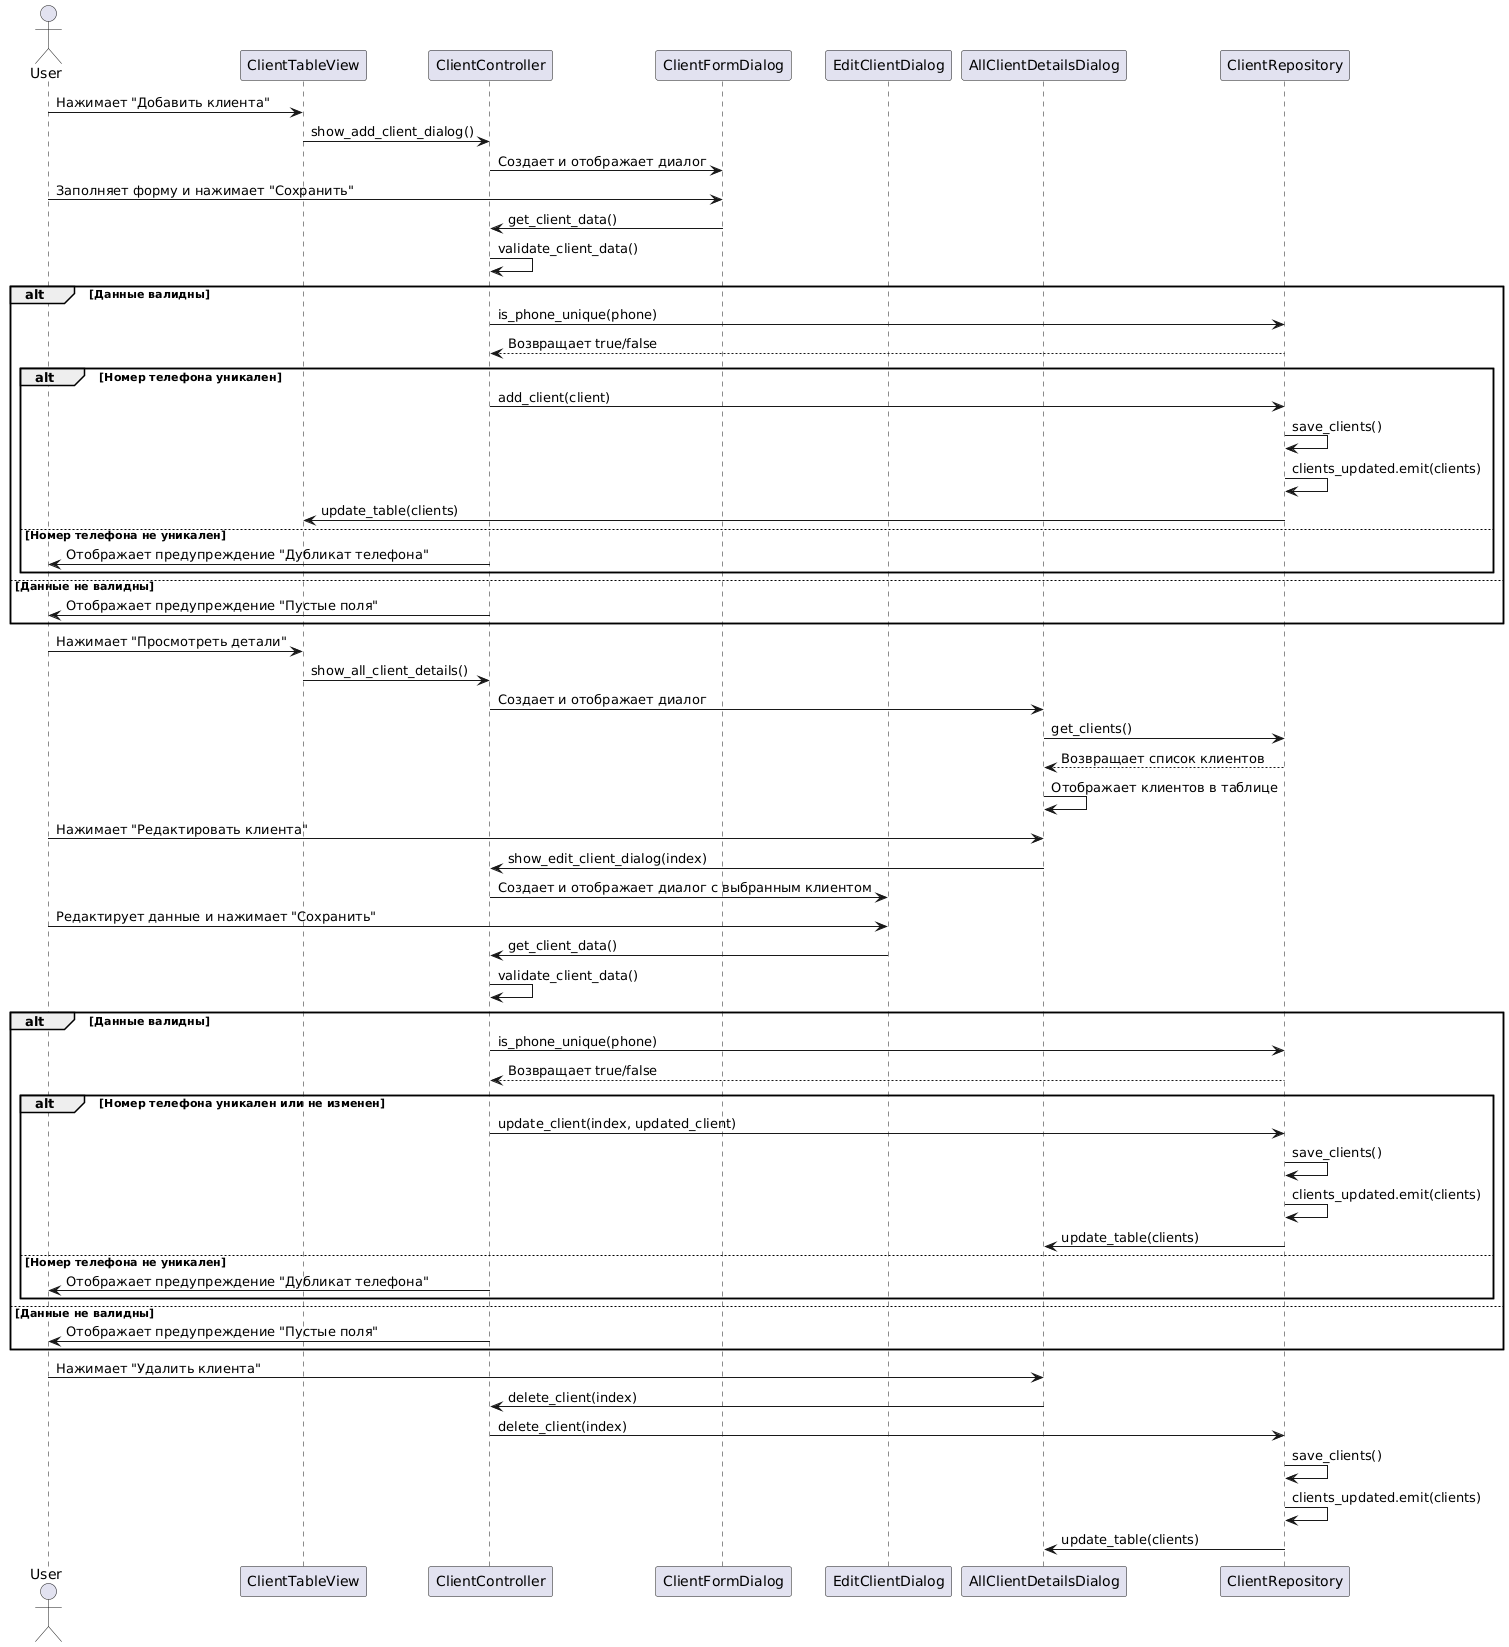

The diagram above was rendered by PlantUML. Its source (embedded in the PNG):
@startuml
actor User
participant "ClientTableView" as CTV
participant "ClientController" as CC
participant "ClientFormDialog" as CFD
participant "EditClientDialog" as ECD
participant "AllClientDetailsDialog" as ACDD
participant "ClientRepository" as CR

User -> CTV: Нажимает "Добавить клиента"
CTV -> CC: show_add_client_dialog()
CC -> CFD: Создает и отображает диалог
User -> CFD: Заполняет форму и нажимает "Сохранить"
CFD -> CC: get_client_data()
CC -> CC: validate_client_data()
alt Данные валидны
    CC -> CR: is_phone_unique(phone)
    CR --> CC: Возвращает true/false
    alt Номер телефона уникален
        CC -> CR: add_client(client)
        CR -> CR: save_clients()
        CR -> CR: clients_updated.emit(clients)
        CR -> CTV: update_table(clients)
    else Номер телефона не уникален
        CC -> User: Отображает предупреждение "Дубликат телефона"
    end
else Данные не валидны
    CC -> User: Отображает предупреждение "Пустые поля"
end

User -> CTV: Нажимает "Просмотреть детали"
CTV -> CC: show_all_client_details()
CC -> ACDD: Создает и отображает диалог
ACDD -> CR: get_clients()
CR --> ACDD: Возвращает список клиентов
ACDD -> ACDD: Отображает клиентов в таблице

User -> ACDD: Нажимает "Редактировать клиента"
ACDD -> CC: show_edit_client_dialog(index)
CC -> ECD: Создает и отображает диалог с выбранным клиентом
User -> ECD: Редактирует данные и нажимает "Сохранить"
ECD -> CC: get_client_data()
CC -> CC: validate_client_data()
alt Данные валидны
    CC -> CR: is_phone_unique(phone)
    CR --> CC: Возвращает true/false
    alt Номер телефона уникален или не изменен
        CC -> CR: update_client(index, updated_client)
        CR -> CR: save_clients()
        CR -> CR: clients_updated.emit(clients)
        CR -> ACDD: update_table(clients)
    else Номер телефона не уникален
        CC -> User: Отображает предупреждение "Дубликат телефона"
    end
else Данные не валидны
    CC -> User: Отображает предупреждение "Пустые поля"
end

User -> ACDD: Нажимает "Удалить клиента"
ACDD -> CC: delete_client(index)
CC -> CR: delete_client(index)
CR -> CR: save_clients()
CR -> CR: clients_updated.emit(clients)
CR -> ACDD: update_table(clients)
@enduml